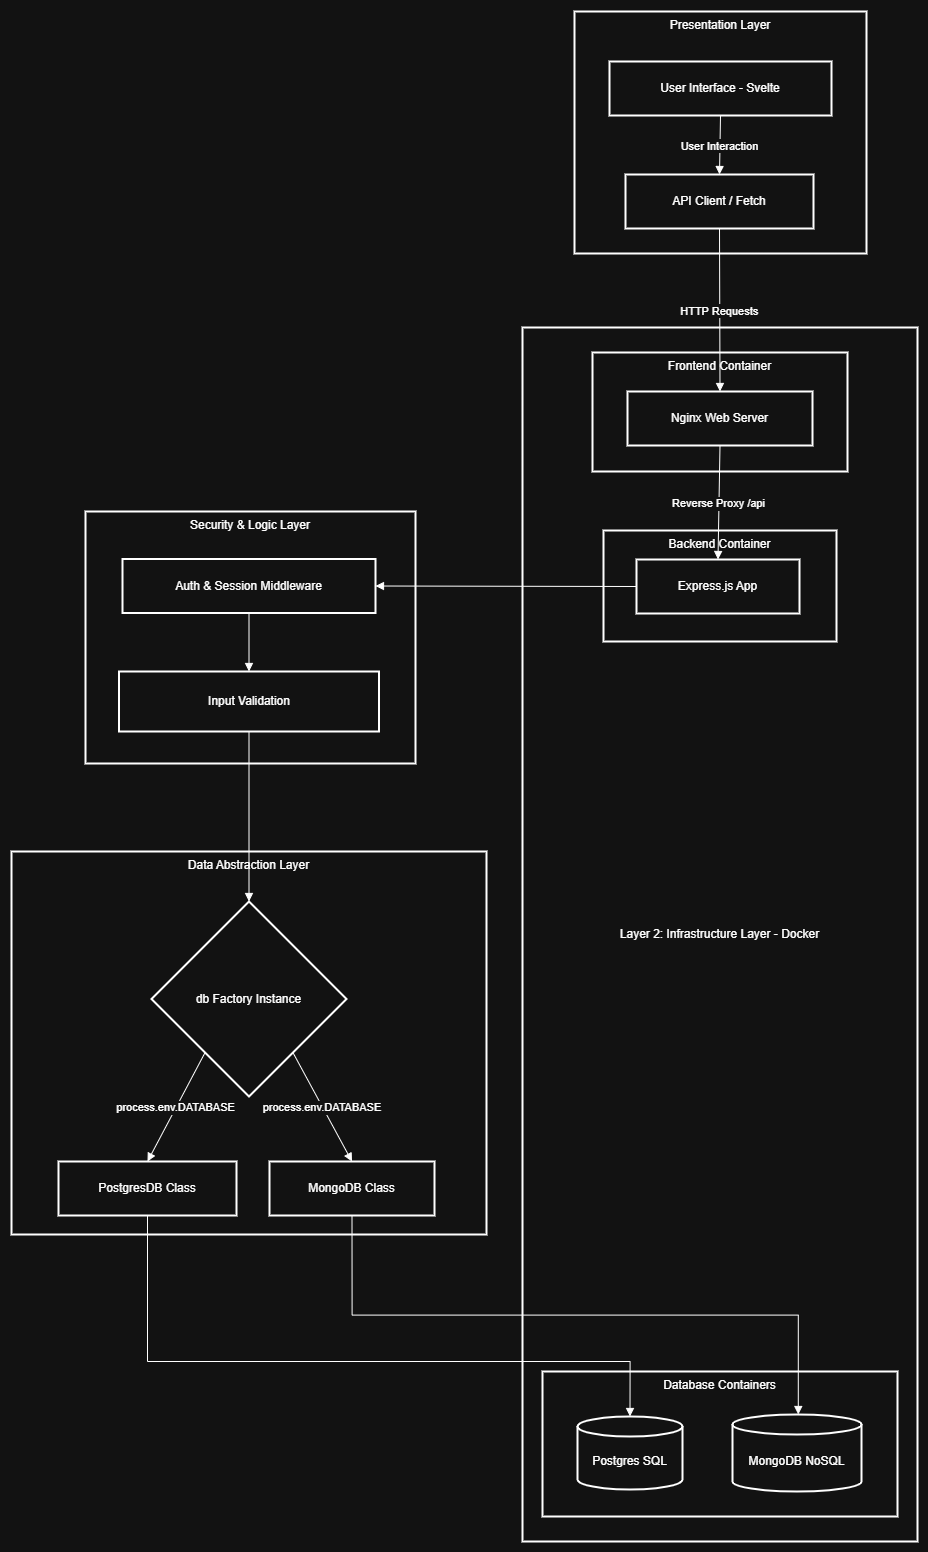

The diagram above was exported from draw.io. Its source (the exported page's mxGraphModel, read from the mxfile embedded in the PNG):
<mxGraphModel dx="2084" dy="-3184" grid="1" gridSize="10" guides="1" tooltips="1" connect="1" arrows="1" fold="1" page="1" pageScale="1" pageWidth="850" pageHeight="1100" math="0" shadow="0">
  <root>
    <mxCell id="0" />
    <mxCell id="1" parent="0" />
    <mxCell id="_nUSAxnTp472HEUbdN11-90" parent="1" style="whiteSpace=wrap;strokeWidth=2;verticalAlign=top;" value="Data Abstraction Layer" vertex="1">
      <mxGeometry height="383" width="475" x="20" y="5820" as="geometry" />
    </mxCell>
    <mxCell id="_nUSAxnTp472HEUbdN11-91" parent="1" style="whiteSpace=wrap;strokeWidth=2;verticalAlign=top;" value="Security &amp; Logic Layer" vertex="1">
      <mxGeometry height="252" width="330" x="94" y="5480" as="geometry" />
    </mxCell>
    <mxCell id="_nUSAxnTp472HEUbdN11-92" parent="1" style="whiteSpace=wrap;strokeWidth=2;" value="Layer 2: Infrastructure Layer - Docker" vertex="1">
      <mxGeometry height="1214" width="395" x="531" y="5296" as="geometry" />
    </mxCell>
    <mxCell id="_nUSAxnTp472HEUbdN11-93" parent="1" style="whiteSpace=wrap;strokeWidth=2;verticalAlign=top;" value="Database Containers" vertex="1">
      <mxGeometry height="145" width="355" x="551" y="6340" as="geometry" />
    </mxCell>
    <mxCell id="_nUSAxnTp472HEUbdN11-94" parent="1" style="whiteSpace=wrap;strokeWidth=2;verticalAlign=top;" value="Backend Container" vertex="1">
      <mxGeometry height="111" width="233" x="612" y="5499" as="geometry" />
    </mxCell>
    <mxCell id="_nUSAxnTp472HEUbdN11-95" parent="1" style="whiteSpace=wrap;strokeWidth=2;verticalAlign=top;" value="Frontend Container" vertex="1">
      <mxGeometry height="119" width="255" x="601" y="5321" as="geometry" />
    </mxCell>
    <mxCell id="_nUSAxnTp472HEUbdN11-96" parent="1" style="whiteSpace=wrap;strokeWidth=2;verticalAlign=top;" value="Presentation Layer" vertex="1">
      <mxGeometry height="242" width="292" x="583" y="4980" as="geometry" />
    </mxCell>
    <mxCell id="_nUSAxnTp472HEUbdN11-97" parent="1" style="whiteSpace=wrap;strokeWidth=2;" value="User Interface - Svelte" vertex="1">
      <mxGeometry height="54" width="222" x="618" y="5030" as="geometry" />
    </mxCell>
    <mxCell id="_nUSAxnTp472HEUbdN11-98" parent="1" style="whiteSpace=wrap;strokeWidth=2;" value="API Client / Fetch" vertex="1">
      <mxGeometry height="54" width="188" x="634" y="5143" as="geometry" />
    </mxCell>
    <mxCell id="_nUSAxnTp472HEUbdN11-99" parent="1" style="whiteSpace=wrap;strokeWidth=2;" value="Nginx Web Server" vertex="1">
      <mxGeometry height="54" width="185" x="636" y="5360" as="geometry" />
    </mxCell>
    <mxCell id="_nUSAxnTp472HEUbdN11-100" parent="1" style="whiteSpace=wrap;strokeWidth=2;" value="Express.js App" vertex="1">
      <mxGeometry height="54" width="163" x="645" y="5528" as="geometry" />
    </mxCell>
    <mxCell id="_nUSAxnTp472HEUbdN11-101" parent="1" style="shape=cylinder3;boundedLbl=1;backgroundOutline=1;size=10;strokeWidth=2;whiteSpace=wrap;" value="Postgres SQL" vertex="1">
      <mxGeometry height="73" width="105" x="586" y="6385" as="geometry" />
    </mxCell>
    <mxCell id="_nUSAxnTp472HEUbdN11-102" parent="1" style="shape=cylinder3;boundedLbl=1;backgroundOutline=1;size=10;strokeWidth=2;whiteSpace=wrap;" value="MongoDB NoSQL" vertex="1">
      <mxGeometry height="77" width="129" x="741" y="6383" as="geometry" />
    </mxCell>
    <mxCell id="_nUSAxnTp472HEUbdN11-103" parent="1" style="whiteSpace=wrap;strokeWidth=2;" value="Auth &amp; Session Middleware" vertex="1">
      <mxGeometry height="54" width="253" x="131" y="5527.5" as="geometry" />
    </mxCell>
    <mxCell id="_nUSAxnTp472HEUbdN11-104" parent="1" style="whiteSpace=wrap;strokeWidth=2;" value="Input Validation" vertex="1">
      <mxGeometry height="60" width="260" x="127.5" y="5640" as="geometry" />
    </mxCell>
    <mxCell id="_nUSAxnTp472HEUbdN11-105" parent="1" style="rhombus;strokeWidth=2;whiteSpace=wrap;" value="db Factory Instance" vertex="1">
      <mxGeometry height="195" width="195" x="160" y="5870" as="geometry" />
    </mxCell>
    <mxCell id="_nUSAxnTp472HEUbdN11-106" parent="1" style="whiteSpace=wrap;strokeWidth=2;" value="PostgresDB Class" vertex="1">
      <mxGeometry height="54" width="178" x="67" y="6130" as="geometry" />
    </mxCell>
    <mxCell id="_nUSAxnTp472HEUbdN11-107" parent="1" style="whiteSpace=wrap;strokeWidth=2;" value="MongoDB Class" vertex="1">
      <mxGeometry height="54" width="165" x="278" y="6130" as="geometry" />
    </mxCell>
    <mxCell id="_nUSAxnTp472HEUbdN11-108" edge="1" parent="1" source="_nUSAxnTp472HEUbdN11-97" style="curved=1;startArrow=none;endArrow=block;exitX=0.5;exitY=1;entryX=0.5;entryY=0;rounded=0;" target="_nUSAxnTp472HEUbdN11-98" value="User Interaction">
      <mxGeometry relative="1" as="geometry">
        <Array as="points" />
      </mxGeometry>
    </mxCell>
    <mxCell id="_nUSAxnTp472HEUbdN11-109" edge="1" parent="1" source="_nUSAxnTp472HEUbdN11-98" style="curved=1;startArrow=none;endArrow=block;exitX=0.5;exitY=1;entryX=0.5;entryY=0;rounded=0;" target="_nUSAxnTp472HEUbdN11-99" value="HTTP Requests">
      <mxGeometry relative="1" as="geometry">
        <Array as="points" />
      </mxGeometry>
    </mxCell>
    <mxCell id="_nUSAxnTp472HEUbdN11-110" edge="1" parent="1" source="_nUSAxnTp472HEUbdN11-99" style="curved=1;startArrow=none;endArrow=block;exitX=0.5;exitY=1;entryX=0.5;entryY=0;rounded=0;" target="_nUSAxnTp472HEUbdN11-100" value="Reverse Proxy /api">
      <mxGeometry relative="1" as="geometry">
        <Array as="points" />
      </mxGeometry>
    </mxCell>
    <mxCell id="_nUSAxnTp472HEUbdN11-111" edge="1" parent="1" source="_nUSAxnTp472HEUbdN11-100" style="startArrow=none;endArrow=block;exitX=0;exitY=0.5;entryX=1;entryY=0.5;rounded=0;exitDx=0;exitDy=0;entryDx=0;entryDy=0;" target="_nUSAxnTp472HEUbdN11-103" value="">
      <mxGeometry relative="1" as="geometry">
        <mxPoint x="647" y="5549" as="sourcePoint" />
        <mxPoint x="384" y="5540.959999999999" as="targetPoint" />
      </mxGeometry>
    </mxCell>
    <mxCell id="_nUSAxnTp472HEUbdN11-112" edge="1" parent="1" source="_nUSAxnTp472HEUbdN11-103" style="curved=1;startArrow=none;endArrow=block;exitX=0.5;exitY=1;entryX=0.5;entryY=0;rounded=0;" target="_nUSAxnTp472HEUbdN11-104" value="">
      <mxGeometry relative="1" as="geometry">
        <Array as="points" />
      </mxGeometry>
    </mxCell>
    <mxCell id="_nUSAxnTp472HEUbdN11-113" edge="1" parent="1" source="_nUSAxnTp472HEUbdN11-104" style="curved=1;startArrow=none;endArrow=block;exitX=0.5;exitY=1;entryX=0.5;entryY=0;rounded=0;" target="_nUSAxnTp472HEUbdN11-105" value="">
      <mxGeometry relative="1" as="geometry">
        <Array as="points" />
      </mxGeometry>
    </mxCell>
    <mxCell id="_nUSAxnTp472HEUbdN11-114" edge="1" parent="1" source="_nUSAxnTp472HEUbdN11-105" style="startArrow=none;endArrow=block;exitX=0.09;exitY=1;entryX=0.5;entryY=0;rounded=0;" target="_nUSAxnTp472HEUbdN11-106" value="process.env.DATABASE">
      <mxGeometry relative="1" as="geometry" />
    </mxCell>
    <mxCell id="_nUSAxnTp472HEUbdN11-115" edge="1" parent="1" source="_nUSAxnTp472HEUbdN11-105" style="startArrow=none;endArrow=block;exitX=0.91;exitY=1;entryX=0.5;entryY=0;rounded=0;" target="_nUSAxnTp472HEUbdN11-107" value="process.env.DATABASE">
      <mxGeometry relative="1" as="geometry" />
    </mxCell>
    <mxCell id="_nUSAxnTp472HEUbdN11-116" edge="1" parent="1" source="_nUSAxnTp472HEUbdN11-106" style="startArrow=none;endArrow=block;exitX=0.5;exitY=1;entryX=0.5;entryY=0;rounded=0;edgeStyle=orthogonalEdgeStyle;" target="_nUSAxnTp472HEUbdN11-101" value="">
      <mxGeometry relative="1" as="geometry">
        <Array as="points">
          <mxPoint x="156" y="6330" />
          <mxPoint x="639" y="6330" />
        </Array>
      </mxGeometry>
    </mxCell>
    <mxCell id="_nUSAxnTp472HEUbdN11-117" edge="1" parent="1" source="_nUSAxnTp472HEUbdN11-107" style="startArrow=none;endArrow=block;exitX=0.5;exitY=1;entryX=0.51;entryY=0;rounded=0;edgeStyle=orthogonalEdgeStyle;" target="_nUSAxnTp472HEUbdN11-102" value="">
      <mxGeometry relative="1" as="geometry" />
    </mxCell>
  </root>
</mxGraphModel>